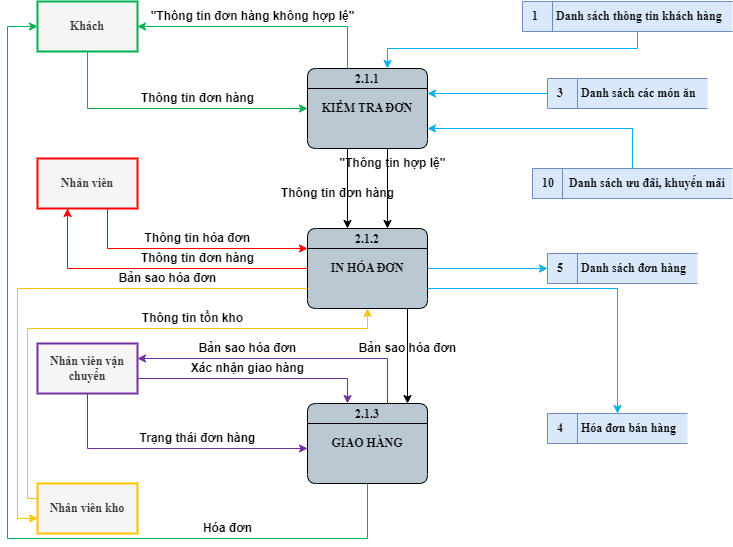

The diagram above was exported from draw.io. Its source (the exported page's mxGraphModel, read from the mxfile embedded in the PNG):
<mxGraphModel dx="1818" dy="1270" grid="1" gridSize="10" guides="1" tooltips="1" connect="0" arrows="0" fold="1" page="0" pageScale="1" pageWidth="850" pageHeight="1100" math="0" shadow="0">
  <root>
    <mxCell id="0" />
    <mxCell id="1" parent="0" />
    <mxCell id="4TtnOZNpE7GWnTWrPaKu-1" value="Nhân viên vận chuyển" style="html=1;dashed=0;whiteSpace=wrap;fontStyle=1;fillColor=#f5f5f5;fontColor=#333333;strokeColor=#7030A0;strokeWidth=2;fontFamily=Times New Roman;fontSize=12;" parent="1" vertex="1">
      <mxGeometry x="-310" y="75" width="100" height="50" as="geometry" />
    </mxCell>
    <mxCell id="4TtnOZNpE7GWnTWrPaKu-2" value="Nhân viên kho" style="html=1;dashed=0;whiteSpace=wrap;fontStyle=1;fillColor=#f5f5f5;fontColor=#333333;strokeColor=#FFC000;strokeWidth=2;fontFamily=Times New Roman;fontSize=12;" parent="1" vertex="1">
      <mxGeometry x="-310" y="215" width="100" height="50" as="geometry" />
    </mxCell>
    <mxCell id="4TtnOZNpE7GWnTWrPaKu-3" value="Nhân viên" style="html=1;dashed=0;whiteSpace=wrap;fontStyle=1;fillColor=#f5f5f5;strokeColor=#FF0000;fontColor=#333333;strokeWidth=2;fontFamily=Times New Roman;fontSize=12;" parent="1" vertex="1">
      <mxGeometry x="-310" y="-110" width="100" height="50" as="geometry" />
    </mxCell>
    <mxCell id="4TtnOZNpE7GWnTWrPaKu-4" value="4&lt;span style=&quot;white-space: pre;&quot;&gt;&#09;&lt;/span&gt;Hóa đơn bán hàng" style="html=1;dashed=0;whiteSpace=wrap;shape=mxgraph.dfd.dataStoreID;align=left;spacingLeft=8;points=[[0,0],[0.5,0],[1,0],[0,0.5],[1,0.5],[0,1],[0.5,1],[1,1]];fontSize=12;verticalAlign=middle;fillColor=#dae8fc;fontStyle=1;fontFamily=Times New Roman;strokeColor=#6c8ebf;" parent="1" vertex="1">
      <mxGeometry x="200" y="145" width="140" height="30" as="geometry" />
    </mxCell>
    <mxCell id="4TtnOZNpE7GWnTWrPaKu-5" value="5&lt;span style=&quot;white-space: pre; font-size: 12px;&quot;&gt;&#09;&lt;/span&gt;Danh sách đơn hàng" style="html=1;dashed=0;whiteSpace=wrap;shape=mxgraph.dfd.dataStoreID;align=left;spacingLeft=8;points=[[0,0],[0.5,0],[1,0],[0,0.5],[1,0.5],[0,1],[0.5,1],[1,1]];fontSize=12;verticalAlign=middle;fillColor=#dae8fc;fontStyle=1;fontFamily=Times New Roman;strokeColor=#6c8ebf;" parent="1" vertex="1">
      <mxGeometry x="200" y="-15" width="150" height="30" as="geometry" />
    </mxCell>
    <mxCell id="4TtnOZNpE7GWnTWrPaKu-6" value="2.1.1&#10;&#10;KIỂM TRA ĐƠN" style="swimlane;fontStyle=1;childLayout=stackLayout;horizontal=1;startSize=20;fillColor=#bac8d3;horizontalStack=0;resizeParent=1;resizeParentMax=0;resizeLast=0;collapsible=0;marginBottom=0;swimlaneFillColor=#bac8d3;fontSize=12;whiteSpace=wrap;gradientColor=none;rounded=1;glass=0;verticalAlign=top;spacing=-1;fontFamily=Times New Roman;" parent="1" vertex="1">
      <mxGeometry x="-40" y="-200" width="120" height="80" as="geometry" />
    </mxCell>
    <mxCell id="4TtnOZNpE7GWnTWrPaKu-7" value="3&lt;span style=&quot;white-space: pre; font-size: 12px;&quot;&gt;&#09;&lt;/span&gt;Danh sách các món ăn" style="html=1;dashed=0;whiteSpace=wrap;shape=mxgraph.dfd.dataStoreID;align=left;spacingLeft=8;points=[[0,0],[0.5,0],[1,0],[0,0.5],[1,0.5],[0,1],[0.5,1],[1,1]];fontSize=12;verticalAlign=middle;fillColor=#dae8fc;fontStyle=1;fontFamily=Times New Roman;strokeColor=#6c8ebf;" parent="1" vertex="1">
      <mxGeometry x="200" y="-190" width="160" height="30" as="geometry" />
    </mxCell>
    <mxCell id="4TtnOZNpE7GWnTWrPaKu-8" value="2.1.2&#10;&#10;IN HÓA ĐƠN" style="swimlane;fontStyle=1;childLayout=stackLayout;horizontal=1;startSize=20;fillColor=#bac8d3;horizontalStack=0;resizeParent=1;resizeParentMax=0;resizeLast=0;collapsible=0;marginBottom=0;swimlaneFillColor=#bac8d3;fontSize=12;whiteSpace=wrap;gradientColor=none;rounded=1;glass=0;verticalAlign=top;spacing=-1;fontFamily=Times New Roman;" parent="1" vertex="1">
      <mxGeometry x="-40" y="-40" width="120" height="80" as="geometry" />
    </mxCell>
    <mxCell id="4TtnOZNpE7GWnTWrPaKu-9" value="2.1.3&#10;&#10;GIAO HÀNG" style="swimlane;fontStyle=1;childLayout=stackLayout;horizontal=1;startSize=20;fillColor=#bac8d3;horizontalStack=0;resizeParent=1;resizeParentMax=0;resizeLast=0;collapsible=0;marginBottom=0;swimlaneFillColor=#bac8d3;fontSize=12;whiteSpace=wrap;gradientColor=none;rounded=1;glass=0;verticalAlign=top;spacing=-1;fontFamily=Times New Roman;" parent="1" vertex="1">
      <mxGeometry x="-40" y="135" width="120" height="80" as="geometry" />
    </mxCell>
    <mxCell id="4TtnOZNpE7GWnTWrPaKu-10" value="" style="endArrow=classic;html=1;rounded=0;edgeStyle=orthogonalEdgeStyle;strokeColor=#FF0000;fontSize=12;jumpStyle=arc;fontFamily=Times New Roman;fontStyle=1" parent="1" source="4TtnOZNpE7GWnTWrPaKu-3" target="4TtnOZNpE7GWnTWrPaKu-8" edge="1">
      <mxGeometry width="50" height="50" relative="1" as="geometry">
        <mxPoint x="-270" y="-16" as="sourcePoint" />
        <mxPoint x="-110" y="-16" as="targetPoint" />
        <Array as="points">
          <mxPoint x="-240" y="-20" />
        </Array>
      </mxGeometry>
    </mxCell>
    <mxCell id="4TtnOZNpE7GWnTWrPaKu-11" value="" style="endArrow=classic;html=1;rounded=0;edgeStyle=orthogonalEdgeStyle;strokeColor=#7030A0;fontSize=12;jumpStyle=arc;fontFamily=Times New Roman;fontStyle=1" parent="1" source="4TtnOZNpE7GWnTWrPaKu-9" target="4TtnOZNpE7GWnTWrPaKu-1" edge="1">
      <mxGeometry width="50" height="50" relative="1" as="geometry">
        <mxPoint x="-30" y="70" as="sourcePoint" />
        <mxPoint x="-190" y="70" as="targetPoint" />
        <Array as="points">
          <mxPoint x="40" y="90" />
        </Array>
      </mxGeometry>
    </mxCell>
    <mxCell id="4TtnOZNpE7GWnTWrPaKu-12" value="" style="endArrow=classic;html=1;rounded=0;edgeStyle=orthogonalEdgeStyle;strokeColor=#00B050;fontSize=12;jumpStyle=arc;fontFamily=Times New Roman;fontStyle=1;movable=1;resizable=1;rotatable=1;deletable=1;editable=1;locked=0;connectable=1;" parent="1" source="4TtnOZNpE7GWnTWrPaKu-16" target="4TtnOZNpE7GWnTWrPaKu-6" edge="1">
      <mxGeometry width="50" height="50" relative="1" as="geometry">
        <mxPoint x="-200" y="-242.42000000000002" as="sourcePoint" />
        <mxPoint x="-40" y="-242.42000000000002" as="targetPoint" />
        <Array as="points">
          <mxPoint x="-260" y="-160" />
        </Array>
      </mxGeometry>
    </mxCell>
    <mxCell id="4TtnOZNpE7GWnTWrPaKu-13" value="" style="endArrow=classic;html=1;rounded=0;edgeStyle=orthogonalEdgeStyle;strokeColor=#FFC000;fontSize=12;jumpStyle=arc;fontFamily=Times New Roman;fontStyle=1" parent="1" source="4TtnOZNpE7GWnTWrPaKu-8" target="4TtnOZNpE7GWnTWrPaKu-2" edge="1">
      <mxGeometry width="50" height="50" relative="1" as="geometry">
        <mxPoint x="-170" y="30" as="sourcePoint" />
        <mxPoint x="-330" y="30" as="targetPoint" />
        <Array as="points">
          <mxPoint x="-330" y="20" />
          <mxPoint x="-330" y="250" />
        </Array>
      </mxGeometry>
    </mxCell>
    <mxCell id="4TtnOZNpE7GWnTWrPaKu-14" value="Thông tin đơn hàng" style="text;html=1;align=center;verticalAlign=middle;resizable=0;points=[];autosize=1;strokeColor=none;fillColor=none;fontSize=12;fontStyle=1;rotation=0;" parent="1" vertex="1">
      <mxGeometry x="-220" y="-185" width="140" height="30" as="geometry" />
    </mxCell>
    <mxCell id="4TtnOZNpE7GWnTWrPaKu-15" value="" style="endArrow=classic;html=1;rounded=0;edgeStyle=orthogonalEdgeStyle;strokeColor=#00b0f0;fontSize=12;jumpStyle=arc;fontFamily=Times New Roman;fontStyle=1" parent="1" source="4TtnOZNpE7GWnTWrPaKu-7" target="4TtnOZNpE7GWnTWrPaKu-6" edge="1">
      <mxGeometry width="50" height="50" relative="1" as="geometry">
        <mxPoint x="260" y="-217" as="sourcePoint" />
        <mxPoint x="100" y="-217" as="targetPoint" />
        <Array as="points">
          <mxPoint x="130" y="-175" />
          <mxPoint x="130" y="-175" />
        </Array>
      </mxGeometry>
    </mxCell>
    <mxCell id="4TtnOZNpE7GWnTWrPaKu-16" value="Khách" style="html=1;dashed=0;whiteSpace=wrap;fontStyle=1;fillColor=#f5f5f5;fontColor=#333333;strokeColor=#00B050;strokeWidth=2;fontFamily=Times New Roman;fontSize=12;" parent="1" vertex="1">
      <mxGeometry x="-310" y="-267" width="100" height="50" as="geometry" />
    </mxCell>
    <mxCell id="4TtnOZNpE7GWnTWrPaKu-17" value="" style="endArrow=classic;html=1;rounded=0;edgeStyle=orthogonalEdgeStyle;strokeColor=#00B050;fontSize=12;jumpStyle=arc;fontFamily=Times New Roman;fontStyle=1;movable=1;resizable=1;rotatable=1;deletable=1;editable=1;locked=0;connectable=1;" parent="1" source="4TtnOZNpE7GWnTWrPaKu-6" target="4TtnOZNpE7GWnTWrPaKu-16" edge="1">
      <mxGeometry width="50" height="50" relative="1" as="geometry">
        <mxPoint x="70" y="-233" as="sourcePoint" />
        <mxPoint x="-150" y="-290" as="targetPoint" />
        <Array as="points">
          <mxPoint y="-242" />
        </Array>
      </mxGeometry>
    </mxCell>
    <mxCell id="4TtnOZNpE7GWnTWrPaKu-18" value="&quot;Thông tin đơn hàng không hợp lệ&quot;" style="text;html=1;align=center;verticalAlign=middle;resizable=0;points=[];autosize=1;strokeColor=none;fillColor=none;fontSize=12;fontStyle=1;rotation=0;" parent="1" vertex="1">
      <mxGeometry x="-210" y="-267" width="230" height="30" as="geometry" />
    </mxCell>
    <mxCell id="4TtnOZNpE7GWnTWrPaKu-19" value="" style="endArrow=classic;html=1;rounded=0;edgeStyle=orthogonalEdgeStyle;strokeColor=#000000;fontSize=12;jumpStyle=arc;fontFamily=Times New Roman;fontStyle=1" parent="1" source="4TtnOZNpE7GWnTWrPaKu-6" target="4TtnOZNpE7GWnTWrPaKu-8" edge="1">
      <mxGeometry width="50" height="50" relative="1" as="geometry">
        <mxPoint x="-40" y="-80" as="sourcePoint" />
        <mxPoint x="120" y="-80" as="targetPoint" />
        <Array as="points">
          <mxPoint x="40" y="-90" />
          <mxPoint x="40" y="-90" />
        </Array>
      </mxGeometry>
    </mxCell>
    <mxCell id="4TtnOZNpE7GWnTWrPaKu-20" value="&quot;Thông tin hợp lệ&quot;" style="text;html=1;align=center;verticalAlign=middle;resizable=0;points=[];autosize=1;strokeColor=none;fillColor=none;fontSize=12;fontStyle=1;rotation=0;" parent="1" vertex="1">
      <mxGeometry x="-20" y="-120" width="130" height="30" as="geometry" />
    </mxCell>
    <mxCell id="4TtnOZNpE7GWnTWrPaKu-21" value="" style="endArrow=classic;html=1;rounded=0;edgeStyle=orthogonalEdgeStyle;strokeColor=#000000;fontSize=12;jumpStyle=arc;fontFamily=Times New Roman;fontStyle=1" parent="1" source="4TtnOZNpE7GWnTWrPaKu-6" target="4TtnOZNpE7GWnTWrPaKu-8" edge="1">
      <mxGeometry width="50" height="50" relative="1" as="geometry">
        <mxPoint y="-120" as="sourcePoint" />
        <mxPoint y="-40" as="targetPoint" />
        <Array as="points">
          <mxPoint y="-80" />
          <mxPoint y="-80" />
        </Array>
      </mxGeometry>
    </mxCell>
    <mxCell id="4TtnOZNpE7GWnTWrPaKu-22" value="Thông tin đơn hàng" style="text;html=1;align=center;verticalAlign=middle;resizable=0;points=[];autosize=1;strokeColor=none;fillColor=none;fontSize=12;fontStyle=1;rotation=0;" parent="1" vertex="1">
      <mxGeometry x="-80" y="-90" width="140" height="30" as="geometry" />
    </mxCell>
    <mxCell id="4TtnOZNpE7GWnTWrPaKu-23" value="" style="endArrow=classic;html=1;rounded=0;edgeStyle=orthogonalEdgeStyle;strokeColor=#FF0000;fontSize=12;jumpStyle=arc;fontFamily=Times New Roman;fontStyle=1" parent="1" source="4TtnOZNpE7GWnTWrPaKu-8" target="4TtnOZNpE7GWnTWrPaKu-3" edge="1">
      <mxGeometry width="50" height="50" relative="1" as="geometry">
        <mxPoint x="-30" y="-6" as="sourcePoint" />
        <mxPoint x="-250" y="-50" as="targetPoint" />
        <Array as="points">
          <mxPoint x="-280" />
        </Array>
      </mxGeometry>
    </mxCell>
    <mxCell id="4TtnOZNpE7GWnTWrPaKu-24" value="Thông tin đơn hàng" style="text;html=1;align=center;verticalAlign=middle;resizable=0;points=[];autosize=1;strokeColor=none;fillColor=none;fontSize=12;fontStyle=1;rotation=0;" parent="1" vertex="1">
      <mxGeometry x="-220" y="-25" width="140" height="30" as="geometry" />
    </mxCell>
    <mxCell id="4TtnOZNpE7GWnTWrPaKu-25" value="Thông tin hóa đơn" style="text;html=1;align=center;verticalAlign=middle;resizable=0;points=[];autosize=1;strokeColor=none;fillColor=none;fontSize=12;fontStyle=1;rotation=0;" parent="1" vertex="1">
      <mxGeometry x="-215" y="-45" width="130" height="30" as="geometry" />
    </mxCell>
    <mxCell id="4TtnOZNpE7GWnTWrPaKu-26" value="Bản sao hóa đơn" style="text;html=1;align=center;verticalAlign=middle;resizable=0;points=[];autosize=1;strokeColor=none;fillColor=none;fontSize=12;fontStyle=1;rotation=0;" parent="1" vertex="1">
      <mxGeometry x="-160" y="65" width="120" height="30" as="geometry" />
    </mxCell>
    <mxCell id="4TtnOZNpE7GWnTWrPaKu-27" value="" style="endArrow=classic;html=1;rounded=0;edgeStyle=orthogonalEdgeStyle;strokeColor=#7030A0;fontSize=12;jumpStyle=arc;fontFamily=Times New Roman;fontStyle=1" parent="1" source="4TtnOZNpE7GWnTWrPaKu-1" target="4TtnOZNpE7GWnTWrPaKu-9" edge="1">
      <mxGeometry width="50" height="50" relative="1" as="geometry">
        <mxPoint x="-200" y="80" as="sourcePoint" />
        <mxPoint x="30" y="50" as="targetPoint" />
        <Array as="points">
          <mxPoint y="110" />
        </Array>
      </mxGeometry>
    </mxCell>
    <mxCell id="4TtnOZNpE7GWnTWrPaKu-28" value="Xác nhận giao hàng" style="text;html=1;align=center;verticalAlign=middle;resizable=0;points=[];autosize=1;strokeColor=none;fillColor=none;fontSize=12;fontStyle=1;rotation=0;" parent="1" vertex="1">
      <mxGeometry x="-170" y="85" width="140" height="30" as="geometry" />
    </mxCell>
    <mxCell id="4TtnOZNpE7GWnTWrPaKu-29" value="Bản sao hóa đơn" style="text;html=1;align=center;verticalAlign=middle;resizable=0;points=[];autosize=1;strokeColor=none;fillColor=none;fontSize=12;fontStyle=1;rotation=0;" parent="1" vertex="1">
      <mxGeometry x="-240" y="-5" width="120" height="30" as="geometry" />
    </mxCell>
    <mxCell id="4TtnOZNpE7GWnTWrPaKu-30" value="" style="endArrow=classic;html=1;rounded=0;edgeStyle=orthogonalEdgeStyle;strokeColor=#00B050;fontSize=12;jumpStyle=arc;fontFamily=Times New Roman;fontStyle=1;movable=1;resizable=1;rotatable=1;deletable=1;editable=1;locked=0;connectable=1;" parent="1" source="4TtnOZNpE7GWnTWrPaKu-9" target="4TtnOZNpE7GWnTWrPaKu-16" edge="1">
      <mxGeometry width="50" height="50" relative="1" as="geometry">
        <mxPoint x="30" y="272" as="sourcePoint" />
        <mxPoint x="-190" y="215" as="targetPoint" />
        <Array as="points">
          <mxPoint x="20" y="270" />
          <mxPoint x="-340" y="270" />
          <mxPoint x="-340" y="-242" />
        </Array>
      </mxGeometry>
    </mxCell>
    <mxCell id="4TtnOZNpE7GWnTWrPaKu-31" value="Hóa đơn" style="text;html=1;align=center;verticalAlign=middle;resizable=0;points=[];autosize=1;strokeColor=none;fillColor=none;fontSize=12;fontStyle=1;rotation=0;" parent="1" vertex="1">
      <mxGeometry x="-155" y="245" width="70" height="30" as="geometry" />
    </mxCell>
    <mxCell id="4TtnOZNpE7GWnTWrPaKu-32" value="" style="endArrow=classic;html=1;rounded=0;edgeStyle=orthogonalEdgeStyle;strokeColor=#7030A0;fontSize=12;jumpStyle=arc;fontFamily=Times New Roman;fontStyle=1" parent="1" source="4TtnOZNpE7GWnTWrPaKu-1" target="4TtnOZNpE7GWnTWrPaKu-9" edge="1">
      <mxGeometry width="50" height="50" relative="1" as="geometry">
        <mxPoint x="-200" y="100" as="sourcePoint" />
        <mxPoint x="30" y="130" as="targetPoint" />
        <Array as="points">
          <mxPoint x="-260" y="180" />
        </Array>
      </mxGeometry>
    </mxCell>
    <mxCell id="4TtnOZNpE7GWnTWrPaKu-33" value="Trạng thái đơn hàng" style="text;html=1;align=center;verticalAlign=middle;resizable=0;points=[];autosize=1;strokeColor=none;fillColor=none;fontSize=12;fontStyle=1;rotation=0;" parent="1" vertex="1">
      <mxGeometry x="-220" y="155" width="140" height="30" as="geometry" />
    </mxCell>
    <mxCell id="4TtnOZNpE7GWnTWrPaKu-35" value="" style="endArrow=classic;html=1;rounded=0;edgeStyle=orthogonalEdgeStyle;strokeColor=#FFC000;fontSize=12;jumpStyle=arc;fontFamily=Times New Roman;fontStyle=1" parent="1" source="4TtnOZNpE7GWnTWrPaKu-2" target="4TtnOZNpE7GWnTWrPaKu-8" edge="1">
      <mxGeometry width="50" height="50" relative="1" as="geometry">
        <mxPoint x="-300" y="250" as="sourcePoint" />
        <mxPoint x="-30" y="30" as="targetPoint" />
        <Array as="points">
          <mxPoint x="-320" y="230" />
          <mxPoint x="-320" y="60" />
          <mxPoint x="20" y="60" />
        </Array>
      </mxGeometry>
    </mxCell>
    <mxCell id="4TtnOZNpE7GWnTWrPaKu-36" value="Thông tin tồn kho" style="text;html=1;align=center;verticalAlign=middle;resizable=0;points=[];autosize=1;strokeColor=none;fillColor=none;fontSize=12;fontStyle=1;rotation=0;" parent="1" vertex="1">
      <mxGeometry x="-215" y="35" width="120" height="30" as="geometry" />
    </mxCell>
    <mxCell id="4TtnOZNpE7GWnTWrPaKu-37" value="" style="endArrow=classic;html=1;rounded=0;edgeStyle=orthogonalEdgeStyle;strokeColor=#000000;fontSize=12;jumpStyle=arc;fontFamily=Times New Roman;fontStyle=1" parent="1" source="4TtnOZNpE7GWnTWrPaKu-8" target="4TtnOZNpE7GWnTWrPaKu-9" edge="1">
      <mxGeometry width="50" height="50" relative="1" as="geometry">
        <mxPoint x="70" y="45" as="sourcePoint" />
        <mxPoint x="70" y="125" as="targetPoint" />
        <Array as="points">
          <mxPoint x="60" y="100" />
          <mxPoint x="60" y="100" />
        </Array>
      </mxGeometry>
    </mxCell>
    <mxCell id="4TtnOZNpE7GWnTWrPaKu-38" value="Bản sao hóa đơn" style="text;html=1;align=center;verticalAlign=middle;resizable=0;points=[];autosize=1;strokeColor=none;fillColor=none;fontSize=12;fontStyle=1;rotation=0;" parent="1" vertex="1">
      <mxGeometry y="65" width="120" height="30" as="geometry" />
    </mxCell>
    <mxCell id="4TtnOZNpE7GWnTWrPaKu-40" value="" style="endArrow=classic;html=1;rounded=0;edgeStyle=orthogonalEdgeStyle;strokeColor=#00b0f0;fontSize=12;jumpStyle=arc;fontFamily=Times New Roman;fontStyle=1" parent="1" source="4TtnOZNpE7GWnTWrPaKu-8" target="4TtnOZNpE7GWnTWrPaKu-5" edge="1">
      <mxGeometry width="50" height="50" relative="1" as="geometry">
        <mxPoint x="80" y="-0.4199999999999875" as="sourcePoint" />
        <mxPoint x="200" y="-0.4199999999999875" as="targetPoint" />
        <Array as="points" />
      </mxGeometry>
    </mxCell>
    <mxCell id="4TtnOZNpE7GWnTWrPaKu-41" value="" style="endArrow=classic;html=1;rounded=0;edgeStyle=orthogonalEdgeStyle;strokeColor=#00b0f0;fontSize=12;jumpStyle=arc;fontFamily=Times New Roman;fontStyle=1" parent="1" source="4TtnOZNpE7GWnTWrPaKu-8" target="4TtnOZNpE7GWnTWrPaKu-4" edge="1">
      <mxGeometry width="50" height="50" relative="1" as="geometry">
        <mxPoint x="90" y="10" as="sourcePoint" />
        <mxPoint x="210" y="10" as="targetPoint" />
        <Array as="points">
          <mxPoint x="270" y="20" />
        </Array>
      </mxGeometry>
    </mxCell>
    <mxCell id="ByFL7iE2w1TJp2McbHyO-1" value="1&lt;span style=&quot;white-space: pre; font-size: 12px;&quot;&gt;&#09;&lt;/span&gt;Danh sách thông tin khách hàng" style="html=1;dashed=0;whiteSpace=wrap;shape=mxgraph.dfd.dataStoreID;align=left;spacingLeft=8;points=[[0,0],[0.5,0],[1,0],[0,0.5],[1,0.5],[0,1],[0.5,1],[1,1]];fontSize=12;verticalAlign=middle;fillColor=#dae8fc;fontStyle=1;fontFamily=Times New Roman;strokeColor=#6c8ebf;" parent="1" vertex="1">
      <mxGeometry x="175" y="-267" width="210" height="30" as="geometry" />
    </mxCell>
    <mxCell id="ByFL7iE2w1TJp2McbHyO-2" value="" style="endArrow=classic;html=1;rounded=0;edgeStyle=orthogonalEdgeStyle;strokeColor=#00b0f0;fontSize=12;jumpStyle=arc;fontFamily=Times New Roman;fontStyle=1" parent="1" source="ByFL7iE2w1TJp2McbHyO-1" target="4TtnOZNpE7GWnTWrPaKu-6" edge="1">
      <mxGeometry width="50" height="50" relative="1" as="geometry">
        <mxPoint x="290" y="-135" as="sourcePoint" />
        <mxPoint x="90" y="-10" as="targetPoint" />
        <Array as="points">
          <mxPoint x="290" y="-220" />
          <mxPoint x="40" y="-220" />
        </Array>
      </mxGeometry>
    </mxCell>
    <mxCell id="MfHF-ZdOyuvsZbLHo-wM-1" value="10&lt;span style=&quot;white-space: pre; font-size: 12px;&quot;&gt;&#09;&lt;/span&gt;&amp;nbsp;Danh sách ưu đãi, khuyến mãi" style="html=1;dashed=0;whiteSpace=wrap;shape=mxgraph.dfd.dataStoreID;align=left;spacingLeft=8;points=[[0,0],[0.5,0],[1,0],[0,0.5],[1,0.5],[0,1],[0.5,1],[1,1]];fontSize=12;verticalAlign=middle;fillColor=#dae8fc;fontStyle=1;fontFamily=Times New Roman;strokeColor=#6c8ebf;" vertex="1" parent="1">
      <mxGeometry x="185" y="-100" width="200" height="30" as="geometry" />
    </mxCell>
    <mxCell id="MfHF-ZdOyuvsZbLHo-wM-2" value="" style="endArrow=classic;html=1;rounded=0;edgeStyle=orthogonalEdgeStyle;strokeColor=#00b0f0;fontSize=12;jumpStyle=arc;fontFamily=Times New Roman;fontStyle=1" edge="1" parent="1" source="MfHF-ZdOyuvsZbLHo-wM-1" target="4TtnOZNpE7GWnTWrPaKu-6">
      <mxGeometry width="50" height="50" relative="1" as="geometry">
        <mxPoint x="210" y="-165" as="sourcePoint" />
        <mxPoint x="90" y="-165" as="targetPoint" />
        <Array as="points">
          <mxPoint x="285" y="-140" />
        </Array>
      </mxGeometry>
    </mxCell>
  </root>
</mxGraphModel>